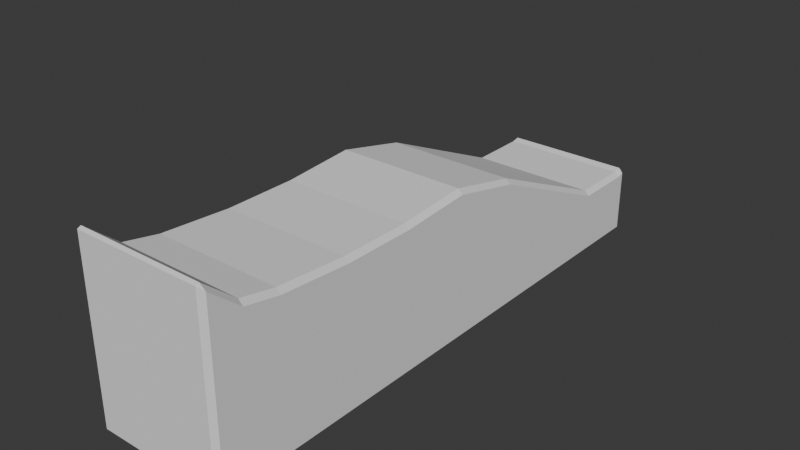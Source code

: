 # Source: Mastermyr_Hammer5.blend  (saved by Blender 4.5.88; exported with 4.5.12 LTS)
import bpy
from mathutils import Matrix  # noqa: F401  (used for matrix-valued properties, if any)

bpy.ops.wm.read_factory_settings(use_empty=True)
scene = bpy.context.scene
scene.name = 'Scene'

# ---- collections
col_collection = bpy.data.collections.new('Collection'); scene.collection.children.link(col_collection)

# ---- world
world_world = bpy.data.worlds.new('World'); scene.world = world_world
world_world.use_nodes = True; world_world.node_tree.nodes.clear()
_N = world_world.node_tree.nodes; _L = world_world.node_tree.links
n0 = _N.new('ShaderNodeOutputWorld'); n0.name = 'World Output'; n0.location = (200, 100)
n1 = _N.new('ShaderNodeBackground'); n1.name = 'Background'; n1.location = (-200, 100)
n1.inputs[0].default_value = (0.05088, 0.05088, 0.05088, 1.0)
_L.new(n1.outputs[0], n0.inputs[0])
n0.is_active_output = True
world_world.color = (0.05088, 0.05088, 0.05088)
world_world.sun_shadow_jitter_overblur = 0.0

# ---- meshes
me_cube_001 = bpy.data.meshes.new('Cube.001')
me_cube_001.from_pydata([(-0.03, 0.09375, -0.0275), (-0.03, 0.0625, -0.0275), (-0.03, 0.03125, -0.0275), (-0.03, 0.0, -0.0275), (-0.03, -0.03125, -0.0275), (-0.03, -0.0625, -0.0275), (-0.03, -0.09375, -0.0275), (0.03, -0.09375, -0.0275), (0.03, -0.0625, -0.0275), (0.03, -0.03125, -0.0275), (0.03, 0.0, -0.0275), (0.03, 0.03125, -0.0275), (0.03, 0.0625, -0.0275), (0.03, 0.09375, -0.0275), (0.03, 0.1196, -0.0275), (-0.03, 0.1196, -0.0275), (-0.03, -0.1094, -0.0275), (0.03, -0.1094, -0.0275), (-0.028, -0.125, -0.0275), (-0.03, -0.123, -0.0275), (-0.03, -0.123, 0.04868), (-0.028, -0.125, 0.0505), (-0.028, -0.1235, 0.05121), (-0.03, 0.123, -0.0275), (-0.028, 0.125, -0.0275), (-0.028, 0.1231, 0.002047), (-0.028, 0.125, 0.0005), (-0.03, 0.123, -4.274e-05), (0.03, -0.123, -0.0275), (0.028, -0.125, -0.0275), (0.028, -0.1235, 0.05121), (0.028, -0.125, 0.0505), (0.03, -0.123, 0.04868), (0.028, 0.125, -0.0275), (0.03, 0.123, -0.0275), (0.028, 0.1231, 0.002047), (0.03, 0.123, -4.274e-05), (0.028, 0.125, 0.0005), (-0.028, -0.09375, 0.03625), (-0.03, -0.09375, 0.03415), (-0.028, -0.0625, 0.03402), (-0.03, -0.0625, 0.03193), (-0.028, -0.03125, 0.03402), (-0.03, -0.03125, 0.03193), (-0.028, 0.0, 0.03625), (-0.03, 0.0, 0.03417), (-0.028, 0.03125, 0.02925), (-0.03, 0.03125, 0.02716), (-0.028, 0.0625, 0.01525), (-0.03, 0.0625, 0.01316), (-0.028, 0.09375, 0.00125), (-0.03, 0.09375, -0.0008332), (0.028, 0.09375, 0.00125), (0.03, 0.09375, -0.0008332), (0.028, 0.0625, 0.01525), (0.03, 0.0625, 0.01316), (0.028, 0.03125, 0.02925), (0.03, 0.03125, 0.02716), (0.028, 0.0, 0.03625), (0.03, 0.0, 0.03417), (0.028, -0.03125, 0.03402), (0.03, -0.03125, 0.03193), (0.028, -0.0625, 0.03402), (0.03, -0.0625, 0.03193), (0.028, -0.09375, 0.03625), (0.03, -0.09375, 0.03415), (-0.03, 0.1196, -0.0008282), (-0.028, 0.1196, 0.00125), (0.03, 0.1196, -0.0008282), (0.028, 0.1196, 0.00125), (0.03, -0.1094, 0.03725), (0.028, -0.1094, 0.03937), (-0.03, -0.1094, 0.03725), (-0.028, -0.1094, 0.03937)], [], [(15, 14, 13, 0), (0, 13, 12, 1), (1, 12, 11, 2), (2, 11, 10, 3), (3, 10, 9, 4), (4, 9, 8, 5), (5, 8, 7, 6), (6, 7, 17, 16), (20, 21, 22), (25, 26, 27), (30, 31, 32), (35, 36, 37), (18, 21, 20, 19), (67, 25, 27, 66), (26, 24, 23, 27), (25, 35, 37, 26), (36, 34, 33, 37), (71, 30, 32, 70), (31, 29, 28, 32), (30, 22, 21, 31), (73, 38, 39, 72), (38, 40, 41, 39), (40, 42, 43, 41), (42, 44, 45, 43), (44, 46, 47, 45), (46, 48, 49, 47), (48, 50, 51, 49), (69, 52, 53, 68), (52, 54, 55, 53), (54, 56, 57, 55), (56, 58, 59, 57), (58, 60, 61, 59), (60, 62, 63, 61), (62, 64, 65, 63), (50, 67, 66, 51), (35, 69, 68, 36), (64, 71, 70, 65), (22, 73, 72, 20), (19, 20, 72, 16), (29, 31, 21, 18), (16, 17, 28, 29, 18, 19), (71, 73, 22, 30), (24, 26, 37, 33), (23, 24, 33, 34, 14, 15), (15, 66, 27, 23), (35, 25, 67, 69), (17, 70, 32, 28), (34, 36, 68, 14), (64, 38, 73, 71), (6, 39, 41, 5), (62, 40, 38, 64), (16, 72, 39, 6), (5, 41, 43, 4), (60, 42, 40, 62), (4, 43, 45, 3), (58, 44, 42, 60), (3, 45, 47, 2), (56, 46, 44, 58), (2, 47, 49, 1), (54, 48, 46, 56), (1, 49, 51, 0), (52, 50, 48, 54), (0, 51, 66, 15), (69, 67, 50, 52), (14, 68, 53, 13), (13, 53, 55, 12), (12, 55, 57, 11), (11, 57, 59, 10), (10, 59, 61, 9), (9, 61, 63, 8), (8, 63, 65, 7), (7, 65, 70, 17)])
_uv = me_cube_001.uv_layers.new(name='UVMap')
_uv.uv.foreach_set('vector', [0.125, 0.5054, 0.3744, 0.5054, 0.375, 0.5312, 0.125, 0.5312, 0.125, 0.5312, 0.375, 0.5312, 0.375, 0.5625, 0.125, 0.5625, 0.125, 0.5625, 0.375, 0.5625, 0.375, 0.5938, 0.125, 0.5938, 0.125, 0.5938, 0.375, 0.5938, 0.375, 0.625, 0.125, 0.625, 0.125, 0.625, 0.375, 0.625, 0.375, 0.6562, 0.125, 0.6562, 0.125, 0.6562, 0.375, 0.6562, 0.375, 0.6875, 0.125, 0.6875, 0.125, 0.6875, 0.375, 0.6875, 0.375, 0.7188, 0.125, 0.7188, 0.125, 0.7188, 0.375, 0.7188, 0.375, 0.7344, 0.125, 0.7344, 0.6182, 0.002, 0.6187, 0.0, 0.625, 0.001531, 0.6249, 0.2577, 0.6083, 0.2583, 0.6076, 0.248, 0.6326, 0.7493, 0.6187, 0.7583, 0.6182, 0.748, 0.63, 0.4978, 0.6076, 0.502, 0.6083, 0.4917, 0.375, 0.0, 0.6187, 0.0, 0.6182, 0.002, 0.375, 0.002, 0.6258, 0.2446, 0.6249, 0.2577, 0.6076, 0.248, 0.6076, 0.2446, 0.6083, 0.2583, 0.375, 0.2583, 0.3747, 0.248, 0.6076, 0.248, 0.6249, 0.2577, 0.63, 0.4978, 0.6083, 0.4917, 0.6083, 0.2583, 0.6076, 0.502, 0.3748, 0.502, 0.3737, 0.493, 0.6083, 0.4917, 0.6333, 0.7344, 0.6326, 0.7493, 0.6182, 0.748, 0.6171, 0.7344, 0.6187, 0.7583, 0.3736, 0.7569, 0.375, 0.748, 0.6182, 0.748, 0.6326, 0.7493, 0.625, 0.9917, 0.6187, 0.9917, 0.6187, 0.7583, 0.625, 0.01562, 0.625, 0.03125, 0.6168, 0.03125, 0.6171, 0.01562, 0.625, 0.03125, 0.625, 0.0625, 0.6165, 0.0625, 0.6168, 0.03125, 0.625, 0.0625, 0.625, 0.09375, 0.6165, 0.09375, 0.6165, 0.0625, 0.625, 0.09375, 0.625, 0.125, 0.6168, 0.125, 0.6165, 0.09375, 0.625, 0.125, 0.625, 0.1562, 0.6158, 0.1562, 0.6168, 0.125, 0.625, 0.1562, 0.625, 0.1875, 0.6128, 0.1875, 0.6158, 0.1562, 0.625, 0.1875, 0.625, 0.2188, 0.6069, 0.2188, 0.6128, 0.1875, 0.6339, 0.5054, 0.6333, 0.5313, 0.6069, 0.5313, 0.6074, 0.5054, 0.6333, 0.5313, 0.6333, 0.5625, 0.6128, 0.5625, 0.6069, 0.5313, 0.6333, 0.5625, 0.6333, 0.5938, 0.6158, 0.5938, 0.6128, 0.5625, 0.6333, 0.5938, 0.6333, 0.625, 0.6168, 0.625, 0.6158, 0.5938, 0.6333, 0.625, 0.6333, 0.6562, 0.6165, 0.6562, 0.6168, 0.625, 0.6333, 0.6562, 0.6333, 0.6875, 0.6165, 0.6875, 0.6165, 0.6562, 0.6333, 0.6875, 0.6333, 0.7188, 0.6168, 0.7188, 0.6165, 0.6875, 0.625, 0.2188, 0.6258, 0.2446, 0.6076, 0.2446, 0.6069, 0.2188, 0.63, 0.4978, 0.6339, 0.5054, 0.6074, 0.5054, 0.6076, 0.502, 0.6333, 0.7188, 0.6333, 0.7344, 0.6171, 0.7344, 0.6168, 0.7188, 0.625, 0.001531, 0.625, 0.01562, 0.6171, 0.01562, 0.6182, 0.002, 0.375, 0.002, 0.6182, 0.002, 0.6171, 0.01562, 0.375, 0.01562, 0.3736, 0.7569, 0.6187, 0.7583, 0.6187, 0.9917, 0.375, 0.9917, 0.125, 0.7344, 0.375, 0.7344, 0.375, 0.748, 0.3736, 0.7569, 0.1333, 0.75, 0.125, 0.748, 0.6333, 0.7344, 0.8667, 0.7344, 0.8667, 0.7485, 0.6326, 0.7493, 0.375, 0.2583, 0.6083, 0.2583, 0.6083, 0.4917, 0.3737, 0.493, 0.125, 0.502, 0.1333, 0.5, 0.3737, 0.493, 0.3748, 0.502, 0.3744, 0.5054, 0.125, 0.5054, 0.3741, 0.2446, 0.6076, 0.2446, 0.6076, 0.248, 0.3747, 0.248, 0.63, 0.4978, 0.8667, 0.5019, 0.8667, 0.5054, 0.6339, 0.5054, 0.375, 0.7344, 0.6171, 0.7344, 0.6182, 0.748, 0.375, 0.748, 0.3748, 0.502, 0.6076, 0.502, 0.6074, 0.5054, 0.3744, 0.5054, 0.6333, 0.7188, 0.8667, 0.7187, 0.8667, 0.7344, 0.6333, 0.7344, 0.375, 0.03125, 0.6168, 0.03125, 0.6165, 0.0625, 0.375, 0.0625, 0.6333, 0.6875, 0.8667, 0.6875, 0.8667, 0.7187, 0.6333, 0.7188, 0.375, 0.01562, 0.6171, 0.01562, 0.6168, 0.03125, 0.375, 0.03125, 0.375, 0.0625, 0.6165, 0.0625, 0.6165, 0.09375, 0.375, 0.09375, 0.6333, 0.6562, 0.8667, 0.6562, 0.8667, 0.6875, 0.6333, 0.6875, 0.375, 0.09375, 0.6165, 0.09375, 0.6168, 0.125, 0.375, 0.125, 0.6333, 0.625, 0.8667, 0.625, 0.8667, 0.6562, 0.6333, 0.6562, 0.375, 0.125, 0.6168, 0.125, 0.6158, 0.1562, 0.375, 0.1562, 0.6333, 0.5938, 0.8667, 0.5938, 0.8667, 0.625, 0.6333, 0.625, 0.375, 0.1562, 0.6158, 0.1562, 0.6128, 0.1875, 0.375, 0.1875, 0.6333, 0.5625, 0.8667, 0.5625, 0.8667, 0.5938, 0.6333, 0.5938, 0.375, 0.1875, 0.6128, 0.1875, 0.6069, 0.2188, 0.375, 0.2188, 0.6333, 0.5313, 0.8667, 0.5312, 0.8667, 0.5625, 0.6333, 0.5625, 0.375, 0.2188, 0.6069, 0.2188, 0.6076, 0.2446, 0.3741, 0.2446, 0.6339, 0.5054, 0.8667, 0.5054, 0.8667, 0.5312, 0.6333, 0.5313, 0.3744, 0.5054, 0.6074, 0.5054, 0.6069, 0.5313, 0.375, 0.5312, 0.375, 0.5312, 0.6069, 0.5313, 0.6128, 0.5625, 0.375, 0.5625, 0.375, 0.5625, 0.6128, 0.5625, 0.6158, 0.5938, 0.375, 0.5938, 0.375, 0.5938, 0.6158, 0.5938, 0.6168, 0.625, 0.375, 0.625, 0.375, 0.625, 0.6168, 0.625, 0.6165, 0.6562, 0.375, 0.6562, 0.375, 0.6562, 0.6165, 0.6562, 0.6165, 0.6875, 0.375, 0.6875, 0.375, 0.6875, 0.6165, 0.6875, 0.6168, 0.7188, 0.375, 0.7188, 0.375, 0.7188, 0.6168, 0.7188, 0.6171, 0.7344, 0.375, 0.7344])
me_cube_001.update()

# ---- objects
ob_cube = bpy.data.objects.new('Cube', me_cube_001)

# ---- transforms, parenting, visibility, modifiers, constraints
ob_cube.location = (4.657e-10, 0.0, 0.0)

# ---- collection membership
col_collection.objects.link(ob_cube)

# ---- scene / render settings (as saved in the file)
scene.frame_start = 1; scene.frame_end = 250; scene.frame_set(1)
scene.render.engine = 'BLENDER_EEVEE_NEXT'
bpy.context.view_layer.update()

# ---- added for rendering (the .blend has no active camera and no usable light): camera, sun
cam_auto = bpy.data.cameras.new('AutoCamera')
cam_auto.lens = 50.0
cam_auto.sensor_width = 36.0
cam_auto.clip_end = 1000.0
ob_auto_camera = bpy.data.objects.new('AutoCamera', cam_auto)
scene.collection.objects.link(ob_auto_camera)
ob_auto_camera.location = (0.248773, -0.298528, 0.210875)
ob_auto_camera.rotation_euler = (1.09748, -7.21219e-08, 0.694738)
scene.camera = ob_auto_camera
light_auto_sun = bpy.data.lights.new('AutoSun', 'SUN')
light_auto_sun.energy = 3.0
light_auto_sun.angle = 0.0523599
ob_auto_sun = bpy.data.objects.new('AutoSun', light_auto_sun)
scene.collection.objects.link(ob_auto_sun)
ob_auto_sun.rotation_euler = (0.872665, 0.174533, 0.523599)
bpy.context.view_layer.update()
